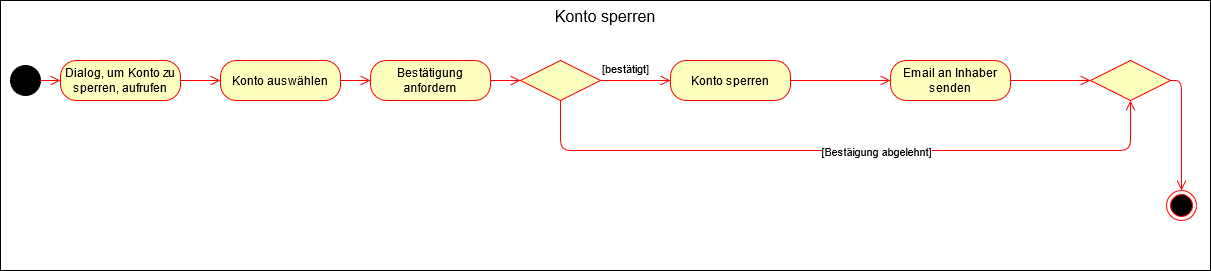

The diagram above was exported from draw.io. Its source (the exported page's mxGraphModel, read from the mxfile embedded in the PNG):
<mxGraphModel dx="1422" dy="740" grid="1" gridSize="10" guides="1" tooltips="1" connect="1" arrows="1" fold="1" page="1" pageScale="1" pageWidth="827" pageHeight="1169" math="0" shadow="0">
  <root>
    <mxCell id="0" />
    <mxCell id="1" parent="0" />
    <mxCell id="aAGyGWMeSFUknSbI7FjB-1" value="Konto sperren" style="rounded=0;whiteSpace=wrap;html=1;verticalAlign=top;fontSize=16;" parent="1" vertex="1">
      <mxGeometry x="60" y="40" width="1210" height="270" as="geometry" />
    </mxCell>
    <mxCell id="aAGyGWMeSFUknSbI7FjB-2" value="" style="ellipse;whiteSpace=wrap;html=1;aspect=fixed;fillColor=#000000;" parent="1" vertex="1">
      <mxGeometry x="70" y="105" width="30" height="30" as="geometry" />
    </mxCell>
    <mxCell id="aAGyGWMeSFUknSbI7FjB-3" value="Konto auswählen" style="rounded=1;whiteSpace=wrap;html=1;arcSize=40;fontColor=#000000;fillColor=#ffffc0;strokeColor=#ff0000;" parent="1" vertex="1">
      <mxGeometry x="280" y="100" width="120" height="40" as="geometry" />
    </mxCell>
    <mxCell id="aAGyGWMeSFUknSbI7FjB-4" value="" style="edgeStyle=orthogonalEdgeStyle;html=1;verticalAlign=bottom;endArrow=open;endSize=8;strokeColor=#ff0000;exitX=1;exitY=0.5;exitDx=0;exitDy=0;entryX=0;entryY=0.5;entryDx=0;entryDy=0;" parent="1" source="aAGyGWMeSFUknSbI7FjB-2" target="aAGyGWMeSFUknSbI7FjB-12" edge="1">
      <mxGeometry relative="1" as="geometry">
        <mxPoint x="70" y="120" as="targetPoint" />
        <mxPoint x="70" y="210" as="sourcePoint" />
      </mxGeometry>
    </mxCell>
    <mxCell id="aAGyGWMeSFUknSbI7FjB-5" value="" style="ellipse;html=1;shape=endState;fillColor=#000000;strokeColor=#ff0000;" parent="1" vertex="1">
      <mxGeometry x="1226" y="230" width="30" height="30" as="geometry" />
    </mxCell>
    <mxCell id="aAGyGWMeSFUknSbI7FjB-7" value="Konto sperren" style="rounded=1;whiteSpace=wrap;html=1;arcSize=40;fontColor=#000000;fillColor=#ffffc0;strokeColor=#ff0000;" parent="1" vertex="1">
      <mxGeometry x="730" y="100" width="120" height="40" as="geometry" />
    </mxCell>
    <mxCell id="aAGyGWMeSFUknSbI7FjB-8" value="" style="rhombus;whiteSpace=wrap;html=1;fillColor=#ffffc0;strokeColor=#ff0000;fontSize=16;" parent="1" vertex="1">
      <mxGeometry x="580" y="100" width="80" height="40" as="geometry" />
    </mxCell>
    <mxCell id="aAGyGWMeSFUknSbI7FjB-9" value="[bestätigt]" style="edgeStyle=orthogonalEdgeStyle;html=1;align=left;verticalAlign=top;endArrow=open;endSize=8;strokeColor=#ff0000;fontSize=11;entryX=0;entryY=0.5;entryDx=0;entryDy=0;" parent="1" source="aAGyGWMeSFUknSbI7FjB-8" target="aAGyGWMeSFUknSbI7FjB-7" edge="1">
      <mxGeometry x="-1" y="25" relative="1" as="geometry">
        <mxPoint x="900" y="120" as="targetPoint" />
        <mxPoint as="offset" />
      </mxGeometry>
    </mxCell>
    <mxCell id="aAGyGWMeSFUknSbI7FjB-10" value="" style="edgeStyle=orthogonalEdgeStyle;html=1;verticalAlign=bottom;endArrow=open;endSize=8;strokeColor=#ff0000;entryX=0.5;entryY=1;entryDx=0;entryDy=0;exitX=0.5;exitY=1;exitDx=0;exitDy=0;" parent="1" source="aAGyGWMeSFUknSbI7FjB-8" target="aAGyGWMeSFUknSbI7FjB-14" edge="1">
      <mxGeometry relative="1" as="geometry">
        <mxPoint x="620" y="220" as="targetPoint" />
        <mxPoint x="100" y="130" as="sourcePoint" />
        <Array as="points">
          <mxPoint x="620" y="190" />
          <mxPoint x="1190" y="190" />
        </Array>
      </mxGeometry>
    </mxCell>
    <mxCell id="aAGyGWMeSFUknSbI7FjB-11" value="[Bestäigung abgelehnt]" style="edgeLabel;html=1;align=center;verticalAlign=middle;resizable=0;points=[];" parent="aAGyGWMeSFUknSbI7FjB-10" vertex="1" connectable="0">
      <mxGeometry x="0.0898" y="1" relative="1" as="geometry">
        <mxPoint y="1" as="offset" />
      </mxGeometry>
    </mxCell>
    <mxCell id="aAGyGWMeSFUknSbI7FjB-12" value="Dialog, um Konto zu sperren, aufrufen" style="rounded=1;whiteSpace=wrap;html=1;arcSize=40;fontColor=#000000;fillColor=#ffffc0;strokeColor=#ff0000;" parent="1" vertex="1">
      <mxGeometry x="120" y="100" width="120" height="40" as="geometry" />
    </mxCell>
    <mxCell id="aAGyGWMeSFUknSbI7FjB-13" value="" style="edgeStyle=orthogonalEdgeStyle;html=1;verticalAlign=bottom;endArrow=open;endSize=8;strokeColor=#ff0000;exitX=1;exitY=0.5;exitDx=0;exitDy=0;entryX=0;entryY=0.5;entryDx=0;entryDy=0;" parent="1" source="aAGyGWMeSFUknSbI7FjB-12" target="aAGyGWMeSFUknSbI7FjB-3" edge="1">
      <mxGeometry relative="1" as="geometry">
        <mxPoint x="220" y="130" as="targetPoint" />
        <mxPoint x="160" y="130" as="sourcePoint" />
      </mxGeometry>
    </mxCell>
    <mxCell id="aAGyGWMeSFUknSbI7FjB-14" value="" style="rhombus;whiteSpace=wrap;html=1;fillColor=#ffffc0;strokeColor=#ff0000;fontSize=16;" parent="1" vertex="1">
      <mxGeometry x="1150" y="100" width="80" height="40" as="geometry" />
    </mxCell>
    <mxCell id="aAGyGWMeSFUknSbI7FjB-15" value="" style="edgeStyle=orthogonalEdgeStyle;html=1;verticalAlign=bottom;endArrow=open;endSize=8;strokeColor=#ff0000;exitX=1;exitY=0.5;exitDx=0;exitDy=0;entryX=0.5;entryY=0;entryDx=0;entryDy=0;" parent="1" source="aAGyGWMeSFUknSbI7FjB-14" target="aAGyGWMeSFUknSbI7FjB-5" edge="1">
      <mxGeometry relative="1" as="geometry">
        <mxPoint x="1275" y="120" as="targetPoint" />
        <mxPoint x="1040" y="130" as="sourcePoint" />
      </mxGeometry>
    </mxCell>
    <mxCell id="aAGyGWMeSFUknSbI7FjB-16" value="Email an Inhaber senden" style="rounded=1;whiteSpace=wrap;html=1;arcSize=40;fontColor=#000000;fillColor=#ffffc0;strokeColor=#ff0000;" parent="1" vertex="1">
      <mxGeometry x="950" y="100" width="120" height="40" as="geometry" />
    </mxCell>
    <mxCell id="aAGyGWMeSFUknSbI7FjB-17" value="" style="edgeStyle=orthogonalEdgeStyle;html=1;verticalAlign=bottom;endArrow=open;endSize=8;strokeColor=#ff0000;entryX=0;entryY=0.5;entryDx=0;entryDy=0;" parent="1" target="aAGyGWMeSFUknSbI7FjB-16" edge="1">
      <mxGeometry relative="1" as="geometry">
        <mxPoint x="590" y="130" as="targetPoint" />
        <mxPoint x="850" y="120" as="sourcePoint" />
      </mxGeometry>
    </mxCell>
    <mxCell id="aAGyGWMeSFUknSbI7FjB-18" value="" style="edgeStyle=orthogonalEdgeStyle;html=1;verticalAlign=bottom;endArrow=open;endSize=8;strokeColor=#ff0000;entryX=0;entryY=0.5;entryDx=0;entryDy=0;" parent="1" target="aAGyGWMeSFUknSbI7FjB-14" edge="1">
      <mxGeometry relative="1" as="geometry">
        <mxPoint x="960" y="130" as="targetPoint" />
        <mxPoint x="1070" y="120" as="sourcePoint" />
      </mxGeometry>
    </mxCell>
    <mxCell id="aAGyGWMeSFUknSbI7FjB-19" value="Bestätigung anfordern" style="rounded=1;whiteSpace=wrap;html=1;arcSize=40;fontColor=#000000;fillColor=#ffffc0;strokeColor=#ff0000;" parent="1" vertex="1">
      <mxGeometry x="430" y="100" width="120" height="40" as="geometry" />
    </mxCell>
    <mxCell id="aAGyGWMeSFUknSbI7FjB-20" value="" style="edgeStyle=orthogonalEdgeStyle;html=1;verticalAlign=bottom;endArrow=open;endSize=8;strokeColor=#ff0000;entryX=0;entryY=0.5;entryDx=0;entryDy=0;exitX=1;exitY=0.5;exitDx=0;exitDy=0;" parent="1" source="aAGyGWMeSFUknSbI7FjB-3" target="aAGyGWMeSFUknSbI7FjB-19" edge="1">
      <mxGeometry relative="1" as="geometry">
        <mxPoint x="290" y="130" as="targetPoint" />
        <mxPoint x="400" y="120" as="sourcePoint" />
      </mxGeometry>
    </mxCell>
    <mxCell id="aAGyGWMeSFUknSbI7FjB-21" value="" style="edgeStyle=orthogonalEdgeStyle;html=1;verticalAlign=bottom;endArrow=open;endSize=8;strokeColor=#ff0000;entryX=0;entryY=0.5;entryDx=0;entryDy=0;exitX=1;exitY=0.5;exitDx=0;exitDy=0;" parent="1" source="aAGyGWMeSFUknSbI7FjB-19" target="aAGyGWMeSFUknSbI7FjB-8" edge="1">
      <mxGeometry relative="1" as="geometry">
        <mxPoint x="440" y="130" as="targetPoint" />
        <mxPoint x="410" y="130" as="sourcePoint" />
      </mxGeometry>
    </mxCell>
  </root>
</mxGraphModel>